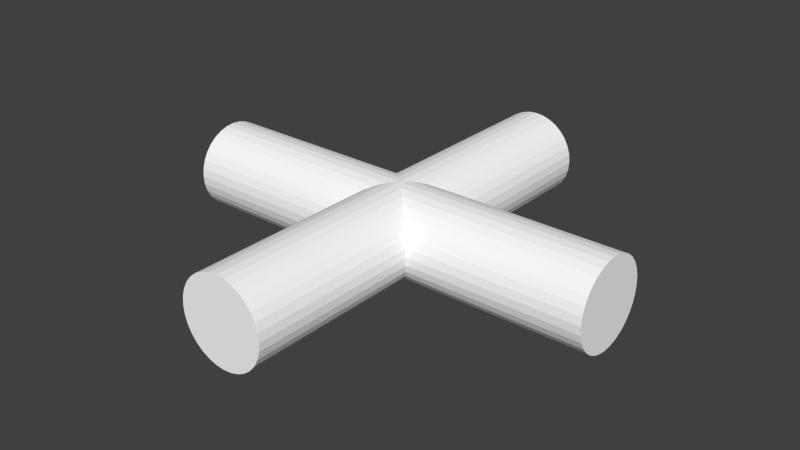 # Source: joint.blend  (saved by Blender 2.65.0; exported with 4.5.12 LTS)
import bpy
from mathutils import Matrix  # noqa: F401  (used for matrix-valued properties, if any)

bpy.ops.wm.read_factory_settings(use_empty=True)
scene = bpy.context.scene
scene.name = 'Scene'

# ---- collections
col_collection_1 = bpy.data.collections.new('Collection 1'); scene.collection.children.link(col_collection_1)

# ---- materials (node trees are filled in below, after node groups)
mat_metal = bpy.data.materials.new('Metal')
mat_metal.alpha_threshold = 0.0
mat_metal.use_transparent_shadow = False
mat_metal.diffuse_color = (1.0, 1.0, 1.0, 1.0)
mat_metal.specular_color = (1.0, 0.75, 1.0)
mat_metal.roughness = 0.5
mat_metal.specular_intensity = 0.25
mat_metal.line_color = (0.0, 0.0, 0.0, 1.0)

# ---- material node trees

# ---- world
world_world = bpy.data.worlds.new('World'); scene.world = world_world
world_world.color = (0.05088, 0.05088, 0.05088)
world_world.use_sun_shadow = False
world_world.sun_shadow_jitter_overblur = 0.0
world_world.cycles.sampling_method = 'MANUAL'
world_world.cycles.sample_map_resolution = 256

# ---- meshes
me_cylinder_001 = bpy.data.meshes.new('Cylinder.001')
me_cylinder_001.from_pydata([(-1.166e-16, 0.5, -0.1), (0.01951, 0.5, -0.09808), (0.03827, 0.5, -0.09239), (0.05556, 0.5, -0.08315), (0.07071, 0.5, -0.07071), (0.08315, 0.5, -0.05556), (0.09239, 0.5, -0.03827), (0.09808, 0.5, -0.01951), (0.1, 0.5, 5.96e-08), (0.09808, 0.5, 0.01951), (0.09239, 0.5, 0.03827), (0.08315, 0.5, 0.05556), (0.07071, 0.5, 0.07071), (0.05556, 0.5, 0.08315), (0.03827, 0.5, 0.09239), (0.01951, 0.5, 0.09808), (-3.258e-08, 0.5, 0.1), (-0.01951, 0.5, 0.09808), (-0.03827, 0.5, 0.09239), (-0.05556, 0.5, 0.08315), (-0.01951, -0.5, 0.09808), (-3.258e-08, -0.5, 0.1), (0.01951, -0.5, 0.09808), (0.03827, -0.5, 0.09239), (0.05556, -0.5, 0.08315), (0.07071, -0.5, 0.07071), (0.08315, -0.5, 0.05556), (0.09239, -0.5, 0.03827), (0.09808, -0.5, 0.01951), (0.1, -0.5, -5.96e-08), (0.09808, -0.5, -0.01951), (0.09239, -0.5, -0.03827), (-1.629e-08, 0.5, 5.96e-08), (0.08315, -0.5, -0.05556), (0.07071, -0.5, -0.07071), (0.05556, -0.5, -0.08315), (0.03827, -0.5, -0.09239), (-0.07071, 0.5, 0.07071), (-0.08315, 0.5, 0.05556), (-0.09239, 0.5, 0.03827), (-0.09808, 0.5, 0.01951), (-0.1, 0.5, 5.96e-08), (-0.09808, 0.5, -0.01951), (-0.09239, 0.5, -0.03827), (-0.08315, 0.5, -0.05556), (-0.07071, 0.5, -0.07071), (-0.05556, 0.5, -0.08315), (-0.03827, 0.5, -0.09239), (-0.01951, 0.5, -0.09808), (0.01951, -0.5, -0.09808), (1.61e-16, -0.5, -0.1), (-0.03827, -0.5, 0.09239), (-0.05556, -0.5, 0.08315), (-1.629e-08, -0.5, -5.96e-08), (-0.07071, -0.5, 0.07071), (-0.08315, -0.5, 0.05556), (-0.09239, -0.5, 0.03827), (-0.09808, -0.5, 0.01951), (-0.1, -0.5, 0.0), (-0.09808, -0.5, -0.01951), (-0.09239, -0.5, -0.03827), (-0.08315, -0.5, -0.05556), (-0.07071, -0.5, -0.07071), (-0.05556, -0.5, -0.08315), (-0.03827, -0.5, -0.09239), (-0.01951, -0.5, -0.09808), (0.5, 6.706e-08, -0.1), (0.5, -0.01951, -0.09808), (0.5, -0.03827, -0.09239), (0.5, -0.05556, -0.08315), (0.5, -0.07071, -0.07071), (0.5, -0.08315, -0.05556), (0.5, -0.09239, -0.03827), (0.5, -0.09808, -0.01951), (0.5, -0.1, -1.118e-07), (0.5, -0.09808, 0.01951), (0.5, -0.09239, 0.03827), (0.5, -0.08315, 0.05556), (0.5, -0.07071, 0.07071), (0.5, -0.05556, 0.08315), (0.5, -0.03827, 0.09239), (0.5, -0.01951, 0.09808), (0.5, 5.215e-08, 0.1), (0.5, 0.01951, 0.09808), (0.5, 0.03827, 0.09239), (0.5, 0.05556, 0.08315), (-0.5, 0.01951, 0.09808), (-0.5, -7.451e-09, 0.1), (-0.5, -0.01951, 0.09808), (-0.5, -0.03827, 0.09239), (-0.5, -0.05556, 0.08315), (-0.5, -0.07071, 0.07071), (-0.5, -0.08315, 0.05556), (-0.5, -0.09239, 0.03827), (-0.5, -0.09808, 0.01951), (-0.5, -0.1, 5.215e-08), (-0.5, -0.09808, -0.01951), (-0.5, -0.09239, -0.03827), (0.5, 5.96e-08, -8.397e-08), (-0.5, -0.08315, -0.05556), (-0.5, -0.07071, -0.07071), (-0.5, -0.05556, -0.08315), (-0.5, -0.03827, -0.09239), (0.5, 0.07071, 0.07071), (0.5, 0.08315, 0.05556), (0.5, 0.09239, 0.03827), (0.5, 0.09808, 0.01951), (0.5, 0.1, -3.725e-08), (0.5, 0.09808, -0.01951), (0.5, 0.09239, -0.03827), (0.5, 0.08315, -0.05556), (0.5, 0.07071, -0.07071), (0.5, 0.05556, -0.08315), (0.5, 0.03827, -0.09239), (0.5, 0.01951, -0.09808), (-0.5, -0.01951, -0.09808), (-0.5, -5.215e-08, -0.1), (-0.5, 0.03827, 0.09239), (-0.5, 0.05556, 0.08315), (-0.5, -5.96e-08, 8.397e-08), (-0.5, 0.07071, 0.07071), (-0.5, 0.08315, 0.05556), (-0.5, 0.09239, 0.03827), (-0.5, 0.09808, 0.01951), (-0.5, 0.1, 1.267e-07), (-0.5, 0.09808, -0.01951), (-0.5, 0.09239, -0.03827), (-0.5, 0.08315, -0.05556), (-0.5, 0.07071, -0.07071), (-0.5, 0.05556, -0.08315), (-0.5, 0.03827, -0.09239), (-0.5, 0.01951, -0.09808)], [], [(53, 52, 54), (53, 54, 55), (53, 55, 56), (53, 56, 57), (53, 57, 58), (53, 58, 59), (53, 59, 60), (53, 60, 61), (53, 61, 62), (53, 62, 63), (53, 63, 64), (32, 15, 14), (53, 65, 50), (53, 64, 65), (32, 16, 15), (32, 14, 13), (32, 13, 12), (32, 12, 11), (32, 11, 10), (32, 10, 9), (32, 9, 8), (32, 8, 7), (32, 7, 6), (32, 6, 5), (32, 5, 4), (32, 4, 3), (32, 3, 2), (32, 2, 1), (32, 1, 0), (53, 50, 49), (53, 49, 36), (53, 36, 35), (53, 35, 34), (53, 34, 33), (53, 33, 31), (53, 31, 30), (53, 30, 29), (53, 29, 28), (53, 28, 27), (53, 27, 26), (53, 26, 25), (53, 25, 24), (53, 24, 23), (53, 22, 21), (53, 23, 22), (32, 48, 47), (32, 0, 48), (32, 47, 46), (32, 46, 45), (32, 45, 44), (32, 44, 43), (32, 43, 42), (32, 42, 41), (32, 41, 40), (32, 40, 39), (32, 39, 38), (32, 38, 37), (32, 37, 19), (32, 19, 18), (32, 18, 17), (32, 17, 16), (53, 51, 52), (53, 20, 51), (53, 21, 20), (50, 0, 1, 49), (49, 1, 2, 36), (36, 2, 3, 35), (35, 3, 4, 34), (34, 4, 5, 33), (33, 5, 6, 31), (31, 6, 7, 30), (30, 7, 8, 29), (29, 8, 9, 28), (28, 9, 10, 27), (27, 10, 11, 26), (26, 11, 12, 25), (25, 12, 13, 24), (24, 13, 14, 23), (23, 14, 15, 22), (22, 15, 16, 21), (21, 16, 17, 20), (20, 17, 18, 51), (51, 18, 19, 52), (52, 19, 37, 54), (54, 37, 38, 55), (55, 38, 39, 56), (56, 39, 40, 57), (57, 40, 41, 58), (58, 41, 42, 59), (59, 42, 43, 60), (60, 43, 44, 61), (61, 44, 45, 62), (62, 45, 46, 63), (63, 46, 47, 64), (65, 48, 0, 50), (64, 47, 48, 65), (119, 118, 120), (119, 120, 121), (119, 121, 122), (119, 122, 123), (119, 123, 124), (119, 124, 125), (119, 125, 126), (119, 126, 127), (119, 127, 128), (119, 128, 129), (119, 129, 130), (98, 81, 80), (119, 131, 116), (119, 130, 131), (98, 82, 81), (98, 80, 79), (98, 79, 78), (98, 78, 77), (98, 77, 76), (98, 76, 75), (98, 75, 74), (98, 74, 73), (98, 73, 72), (98, 72, 71), (98, 71, 70), (98, 70, 69), (98, 69, 68), (98, 68, 67), (98, 67, 66), (119, 116, 115), (119, 115, 102), (119, 102, 101), (119, 101, 100), (119, 100, 99), (119, 99, 97), (119, 97, 96), (119, 96, 95), (119, 95, 94), (119, 94, 93), (119, 93, 92), (119, 92, 91), (119, 91, 90), (119, 90, 89), (119, 88, 87), (119, 89, 88), (98, 114, 113), (98, 66, 114), (98, 113, 112), (98, 112, 111), (98, 111, 110), (98, 110, 109), (98, 109, 108), (98, 108, 107), (98, 107, 106), (98, 106, 105), (98, 105, 104), (98, 104, 103), (98, 103, 85), (98, 85, 84), (98, 84, 83), (98, 83, 82), (119, 117, 118), (119, 86, 117), (119, 87, 86), (116, 66, 67, 115), (115, 67, 68, 102), (102, 68, 69, 101), (101, 69, 70, 100), (100, 70, 71, 99), (99, 71, 72, 97), (97, 72, 73, 96), (96, 73, 74, 95), (95, 74, 75, 94), (94, 75, 76, 93), (93, 76, 77, 92), (92, 77, 78, 91), (91, 78, 79, 90), (90, 79, 80, 89), (89, 80, 81, 88), (88, 81, 82, 87), (87, 82, 83, 86), (86, 83, 84, 117), (117, 84, 85, 118), (118, 85, 103, 120), (120, 103, 104, 121), (121, 104, 105, 122), (122, 105, 106, 123), (123, 106, 107, 124), (124, 107, 108, 125), (125, 108, 109, 126), (126, 109, 110, 127), (127, 110, 111, 128), (128, 111, 112, 129), (129, 112, 113, 130), (131, 114, 66, 116), (130, 113, 114, 131)])
_uv = me_cylinder_001.uv_layers.new(name='UVMap')
_uv.uv.foreach_set('vector', [0.5, 0.5, 0.2222, 0.08427, 0.1464, 0.1464, 0.5, 0.5, 0.1464, 0.1464, 0.08427, 0.2222, 0.5, 0.5, 0.08427, 0.2222, 0.03806, 0.3087, 0.5, 0.5, 0.03806, 0.3087, 0.009607, 0.4025, 0.5, 0.5, 0.009607, 0.4025, 0.0, 0.5, 0.5, 0.5, 0.0, 0.5, 0.009607, 0.5975, 0.5, 0.5, 0.009607, 0.5975, 0.03806, 0.6913, 0.5, 0.5, 0.03806, 0.6913, 0.08427, 0.7778, 0.5, 0.5, 0.08427, 0.7778, 0.1464, 0.8536, 0.5, 0.5, 0.1464, 0.8536, 0.2222, 0.9157, 0.5, 0.5, 0.2222, 0.9157, 0.3087, 0.9619, 0.5, 0.5, 0.5975, 0.009607, 0.6913, 0.03806, 0.5, 0.5, 0.4025, 0.9904, 0.5, 1.0, 0.5, 0.5, 0.3087, 0.9619, 0.4025, 0.9904, 0.5, 0.5, 0.5, 0.0, 0.5975, 0.009607, 0.5, 0.5, 0.6913, 0.03806, 0.7778, 0.08427, 0.5, 0.5, 0.7778, 0.08427, 0.8536, 0.1464, 0.5, 0.5, 0.8536, 0.1464, 0.9157, 0.2222, 0.5, 0.5, 0.9157, 0.2222, 0.9619, 0.3087, 0.5, 0.5, 0.9619, 0.3087, 0.9904, 0.4025, 0.5, 0.5, 0.9904, 0.4025, 1.0, 0.5, 0.5, 0.5, 1.0, 0.5, 0.9904, 0.5975, 0.5, 0.5, 0.9904, 0.5975, 0.9619, 0.6913, 0.5, 0.5, 0.9619, 0.6913, 0.9157, 0.7778, 0.5, 0.5, 0.9157, 0.7778, 0.8536, 0.8536, 0.5, 0.5, 0.8536, 0.8536, 0.7778, 0.9157, 0.5, 0.5, 0.7778, 0.9157, 0.6913, 0.9619, 0.5, 0.5, 0.6913, 0.9619, 0.5975, 0.9904, 0.5, 0.5, 0.5975, 0.9904, 0.5, 1.0, 0.5, 0.5, 0.5, 1.0, 0.5975, 0.9904, 0.5, 0.5, 0.5975, 0.9904, 0.6913, 0.9619, 0.5, 0.5, 0.6913, 0.9619, 0.7778, 0.9157, 0.5, 0.5, 0.7778, 0.9157, 0.8536, 0.8536, 0.5, 0.5, 0.8536, 0.8536, 0.9157, 0.7778, 0.5, 0.5, 0.9157, 0.7778, 0.9619, 0.6913, 0.5, 0.5, 0.9619, 0.6913, 0.9904, 0.5975, 0.5, 0.5, 0.9904, 0.5975, 1.0, 0.5, 0.5, 0.5, 1.0, 0.5, 0.9904, 0.4025, 0.5, 0.5, 0.9904, 0.4025, 0.9619, 0.3087, 0.5, 0.5, 0.9619, 0.3087, 0.9157, 0.2222, 0.5, 0.5, 0.9157, 0.2222, 0.8536, 0.1464, 0.5, 0.5, 0.8536, 0.1464, 0.7778, 0.08427, 0.5, 0.5, 0.7778, 0.08427, 0.6913, 0.03806, 0.5, 0.5, 0.5975, 0.009607, 0.5, 0.0, 0.5, 0.5, 0.6913, 0.03806, 0.5975, 0.009607, 0.5, 0.5, 0.4025, 0.9904, 0.3087, 0.9619, 0.5, 0.5, 0.5, 1.0, 0.4025, 0.9904, 0.5, 0.5, 0.3087, 0.9619, 0.2222, 0.9157, 0.5, 0.5, 0.2222, 0.9157, 0.1464, 0.8536, 0.5, 0.5, 0.1464, 0.8536, 0.08427, 0.7778, 0.5, 0.5, 0.08427, 0.7778, 0.03806, 0.6913, 0.5, 0.5, 0.03806, 0.6913, 0.009607, 0.5975, 0.5, 0.5, 0.009607, 0.5975, 0.0, 0.5, 0.5, 0.5, 0.0, 0.5, 0.009607, 0.4025, 0.5, 0.5, 0.009607, 0.4025, 0.03806, 0.3087, 0.5, 0.5, 0.03806, 0.3087, 0.08427, 0.2222, 0.5, 0.5, 0.08427, 0.2222, 0.1464, 0.1464, 0.5, 0.5, 0.1464, 0.1464, 0.2222, 0.08427, 0.5, 0.5, 0.2222, 0.08427, 0.3087, 0.03806, 0.5, 0.5, 0.3087, 0.03806, 0.4025, 0.009607, 0.5, 0.5, 0.4025, 0.009607, 0.5, 0.0, 0.5, 0.5, 0.3087, 0.03806, 0.2222, 0.08427, 0.5, 0.5, 0.4025, 0.009607, 0.3087, 0.03806, 0.5, 0.5, 0.5, 0.0, 0.4025, 0.009607, 0.75, 0.0, 0.75, 1.0, 0.7188, 1.0, 0.7188, 0.0, 0.7188, 0.0, 0.7188, 1.0, 0.6875, 1.0, 0.6875, 0.0, 0.6875, 0.0, 0.6875, 1.0, 0.6562, 1.0, 0.6562, 0.0, 0.6562, 0.0, 0.6562, 1.0, 0.625, 1.0, 0.625, 0.0, 0.625, 0.0, 0.625, 1.0, 0.5938, 1.0, 0.5938, 0.0, 0.5938, 0.0, 0.5938, 1.0, 0.5625, 1.0, 0.5625, 0.0, 0.5625, 0.0, 0.5625, 1.0, 0.5312, 1.0, 0.5312, 0.0, 0.5312, 0.0, 0.5312, 1.0, 0.5, 1.0, 0.5, 0.0, 0.5, 0.0, 0.5, 1.0, 0.4688, 1.0, 0.4688, 0.0, 0.4688, 0.0, 0.4688, 1.0, 0.4375, 1.0, 0.4375, 0.0, 0.4375, 0.0, 0.4375, 1.0, 0.4063, 1.0, 0.4063, 0.0, 0.4063, 0.0, 0.4063, 1.0, 0.375, 1.0, 0.375, 0.0, 0.375, 0.0, 0.375, 1.0, 0.3438, 1.0, 0.3438, 0.0, 0.3438, 0.0, 0.3438, 1.0, 0.3125, 1.0, 0.3125, 0.0, 0.3125, 0.0, 0.3125, 1.0, 0.2812, 1.0, 0.2812, 0.0, 0.2812, 0.0, 0.2812, 1.0, 0.25, 1.0, 0.25, 0.0, 0.25, 0.0, 0.25, 1.0, 0.2187, 1.0, 0.2187, 0.0, 0.2187, 0.0, 0.2187, 1.0, 0.1875, 1.0, 0.1875, 0.0, 0.1875, 0.0, 0.1875, 1.0, 0.1562, 1.0, 0.1562, 0.0, 0.1562, 0.0, 0.1562, 1.0, 0.125, 1.0, 0.125, 0.0, 0.125, 0.0, 0.125, 1.0, 0.09375, 1.0, 0.09375, 0.0, 0.09375, 0.0, 0.09375, 1.0, 0.0625, 1.0, 0.0625, 0.0, 0.0625, 0.0, 0.0625, 1.0, 0.03125, 1.0, 0.03125, 0.0, 0.03125, 0.0, 0.03125, 1.0, 0.0, 1.0, 0.0, 0.0, 1.0, 0.0, 1.0, 1.0, 0.9688, 1.0, 0.9688, 0.0, 0.9688, 0.0, 0.9688, 1.0, 0.9375, 1.0, 0.9375, 0.0, 0.9375, 0.0, 0.9375, 1.0, 0.9063, 1.0, 0.9063, 0.0, 0.9063, 0.0, 0.9063, 1.0, 0.875, 1.0, 0.875, 0.0, 0.875, 0.0, 0.875, 1.0, 0.8438, 1.0, 0.8438, 0.0, 0.8438, 0.0, 0.8438, 1.0, 0.8125, 1.0, 0.8125, 0.0, 0.7813, 0.0, 0.7813, 1.0, 0.75, 1.0, 0.75, 0.0, 0.8125, 0.0, 0.8125, 1.0, 0.7813, 1.0, 0.7813, 0.0, 0.5, 0.5, 0.2222, 0.08427, 0.1464, 0.1464, 0.5, 0.5, 0.1464, 0.1464, 0.08427, 0.2222, 0.5, 0.5, 0.08427, 0.2222, 0.03806, 0.3087, 0.5, 0.5, 0.03806, 0.3087, 0.009607, 0.4025, 0.5, 0.5, 0.009607, 0.4025, 0.0, 0.5, 0.5, 0.5, 0.0, 0.5, 0.009607, 0.5975, 0.5, 0.5, 0.009607, 0.5975, 0.03806, 0.6913, 0.5, 0.5, 0.03806, 0.6913, 0.08427, 0.7778, 0.5, 0.5, 0.08427, 0.7778, 0.1464, 0.8536, 0.5, 0.5, 0.1464, 0.8536, 0.2222, 0.9157, 0.5, 0.5, 0.2222, 0.9157, 0.3087, 0.9619, 0.5, 0.5, 0.5975, 0.009607, 0.6913, 0.03806, 0.5, 0.5, 0.4025, 0.9904, 0.5, 1.0, 0.5, 0.5, 0.3087, 0.9619, 0.4025, 0.9904, 0.5, 0.5, 0.5, 0.0, 0.5975, 0.009607, 0.5, 0.5, 0.6913, 0.03806, 0.7778, 0.08427, 0.5, 0.5, 0.7778, 0.08427, 0.8536, 0.1464, 0.5, 0.5, 0.8536, 0.1464, 0.9157, 0.2222, 0.5, 0.5, 0.9157, 0.2222, 0.9619, 0.3087, 0.5, 0.5, 0.9619, 0.3087, 0.9904, 0.4025, 0.5, 0.5, 0.9904, 0.4025, 1.0, 0.5, 0.5, 0.5, 1.0, 0.5, 0.9904, 0.5975, 0.5, 0.5, 0.9904, 0.5975, 0.9619, 0.6913, 0.5, 0.5, 0.9619, 0.6913, 0.9157, 0.7778, 0.5, 0.5, 0.9157, 0.7778, 0.8536, 0.8536, 0.5, 0.5, 0.8536, 0.8536, 0.7778, 0.9157, 0.5, 0.5, 0.7778, 0.9157, 0.6913, 0.9619, 0.5, 0.5, 0.6913, 0.9619, 0.5975, 0.9904, 0.5, 0.5, 0.5975, 0.9904, 0.5, 1.0, 0.5, 0.5, 0.5, 1.0, 0.5975, 0.9904, 0.5, 0.5, 0.5975, 0.9904, 0.6913, 0.9619, 0.5, 0.5, 0.6913, 0.9619, 0.7778, 0.9157, 0.5, 0.5, 0.7778, 0.9157, 0.8536, 0.8536, 0.5, 0.5, 0.8536, 0.8536, 0.9157, 0.7778, 0.5, 0.5, 0.9157, 0.7778, 0.9619, 0.6913, 0.5, 0.5, 0.9619, 0.6913, 0.9904, 0.5975, 0.5, 0.5, 0.9904, 0.5975, 1.0, 0.5, 0.5, 0.5, 1.0, 0.5, 0.9904, 0.4025, 0.5, 0.5, 0.9904, 0.4025, 0.9619, 0.3087, 0.5, 0.5, 0.9619, 0.3087, 0.9157, 0.2222, 0.5, 0.5, 0.9157, 0.2222, 0.8536, 0.1464, 0.5, 0.5, 0.8536, 0.1464, 0.7778, 0.08427, 0.5, 0.5, 0.7778, 0.08427, 0.6913, 0.03806, 0.5, 0.5, 0.5975, 0.009607, 0.5, 0.0, 0.5, 0.5, 0.6913, 0.03806, 0.5975, 0.009607, 0.5, 0.5, 0.4025, 0.9904, 0.3087, 0.9619, 0.5, 0.5, 0.5, 1.0, 0.4025, 0.9904, 0.5, 0.5, 0.3087, 0.9619, 0.2222, 0.9157, 0.5, 0.5, 0.2222, 0.9157, 0.1464, 0.8536, 0.5, 0.5, 0.1464, 0.8536, 0.08427, 0.7778, 0.5, 0.5, 0.08427, 0.7778, 0.03806, 0.6913, 0.5, 0.5, 0.03806, 0.6913, 0.009607, 0.5975, 0.5, 0.5, 0.009607, 0.5975, 0.0, 0.5, 0.5, 0.5, 0.0, 0.5, 0.009607, 0.4025, 0.5, 0.5, 0.009607, 0.4025, 0.03806, 0.3087, 0.5, 0.5, 0.03806, 0.3087, 0.08427, 0.2222, 0.5, 0.5, 0.08427, 0.2222, 0.1464, 0.1464, 0.5, 0.5, 0.1464, 0.1464, 0.2222, 0.08427, 0.5, 0.5, 0.2222, 0.08427, 0.3087, 0.03806, 0.5, 0.5, 0.3087, 0.03806, 0.4025, 0.009607, 0.5, 0.5, 0.4025, 0.009607, 0.5, 0.0, 0.5, 0.5, 0.3087, 0.03806, 0.2222, 0.08427, 0.5, 0.5, 0.4025, 0.009607, 0.3087, 0.03806, 0.5, 0.5, 0.5, 0.0, 0.4025, 0.009607, 0.75, 0.0, 0.75, 1.0, 0.7188, 1.0, 0.7188, 0.0, 0.7188, 0.0, 0.7188, 1.0, 0.6875, 1.0, 0.6875, 0.0, 0.6875, 0.0, 0.6875, 1.0, 0.6562, 1.0, 0.6562, 0.0, 0.6562, 0.0, 0.6562, 1.0, 0.625, 1.0, 0.625, 0.0, 0.625, 0.0, 0.625, 1.0, 0.5938, 1.0, 0.5938, 0.0, 0.5938, 0.0, 0.5938, 1.0, 0.5625, 1.0, 0.5625, 0.0, 0.5625, 0.0, 0.5625, 1.0, 0.5312, 1.0, 0.5312, 0.0, 0.5312, 0.0, 0.5312, 1.0, 0.5, 1.0, 0.5, 0.0, 0.5, 0.0, 0.5, 1.0, 0.4688, 1.0, 0.4688, 0.0, 0.4688, 0.0, 0.4688, 1.0, 0.4375, 1.0, 0.4375, 0.0, 0.4375, 0.0, 0.4375, 1.0, 0.4063, 1.0, 0.4063, 0.0, 0.4063, 0.0, 0.4063, 1.0, 0.375, 1.0, 0.375, 0.0, 0.375, 0.0, 0.375, 1.0, 0.3438, 1.0, 0.3438, 0.0, 0.3438, 0.0, 0.3438, 1.0, 0.3125, 1.0, 0.3125, 0.0, 0.3125, 0.0, 0.3125, 1.0, 0.2812, 1.0, 0.2812, 0.0, 0.2812, 0.0, 0.2812, 1.0, 0.25, 1.0, 0.25, 0.0, 0.25, 0.0, 0.25, 1.0, 0.2187, 1.0, 0.2187, 0.0, 0.2187, 0.0, 0.2187, 1.0, 0.1875, 1.0, 0.1875, 0.0, 0.1875, 0.0, 0.1875, 1.0, 0.1562, 1.0, 0.1562, 0.0, 0.1562, 0.0, 0.1562, 1.0, 0.125, 1.0, 0.125, 0.0, 0.125, 0.0, 0.125, 1.0, 0.09375, 1.0, 0.09375, 0.0, 0.09375, 0.0, 0.09375, 1.0, 0.0625, 1.0, 0.0625, 0.0, 0.0625, 0.0, 0.0625, 1.0, 0.03125, 1.0, 0.03125, 0.0, 0.03125, 0.0, 0.03125, 1.0, 0.0, 1.0, 0.0, 0.0, 1.0, 0.0, 1.0, 1.0, 0.9688, 1.0, 0.9688, 0.0, 0.9688, 0.0, 0.9688, 1.0, 0.9375, 1.0, 0.9375, 0.0, 0.9375, 0.0, 0.9375, 1.0, 0.9063, 1.0, 0.9063, 0.0, 0.9063, 0.0, 0.9063, 1.0, 0.875, 1.0, 0.875, 0.0, 0.875, 0.0, 0.875, 1.0, 0.8438, 1.0, 0.8438, 0.0, 0.8438, 0.0, 0.8438, 1.0, 0.8125, 1.0, 0.8125, 0.0, 0.7813, 0.0, 0.7813, 1.0, 0.75, 1.0, 0.75, 0.0, 0.8125, 0.0, 0.8125, 1.0, 0.7813, 1.0, 0.7813, 0.0])
me_cylinder_001.materials.append(mat_metal)
me_cylinder_001.use_remesh_preserve_volume = False
me_cylinder_001.use_remesh_preserve_attributes = False
me_cylinder_001.use_mirror_vertex_groups = False
me_cylinder_001.update()

# ---- objects
ob_cylinder = bpy.data.objects.new('Cylinder', me_cylinder_001)

# ---- transforms, parenting, visibility, modifiers, constraints
ob_cylinder.location = (0.0, 0.0, 0.0)
ob_cylinder.lineart.crease_threshold = 0.0

# ---- collection membership
col_collection_1.objects.link(ob_cylinder)

# ---- scene / render settings (as saved in the file)
scene.frame_start = 1; scene.frame_end = 250; scene.frame_set(1)
scene.render.engine = 'BLENDER_EEVEE_NEXT'
scene.render.image_settings.color_mode = 'RGB'
scene.render.image_settings.compression = 90
scene.render.dither_intensity = 0.0
scene.render.bake_margin = 2
scene.render.bake_bias = 0.0
scene.cycles.use_denoising = False
scene.cycles.samples = 10
scene.cycles.sampling_pattern = 'TABULATED_SOBOL'
scene.cycles.light_sampling_threshold = 0.0
scene.cycles.use_adaptive_sampling = False
scene.cycles.use_light_tree = False
scene.cycles.blur_glossy = 0.0
scene.cycles.volume_bounces = 1
scene.cycles.pixel_filter_type = 'GAUSSIAN'
scene.cycles.sample_clamp_indirect = 0.0
scene.view_settings.view_transform = 'Standard'
bpy.context.view_layer.update()

# ---- added for rendering (the .blend has no active camera and no usable light): camera, sun
cam_auto = bpy.data.cameras.new('AutoCamera')
cam_auto.lens = 50.0
cam_auto.sensor_width = 36.0
cam_auto.clip_end = 1000.0
ob_auto_camera = bpy.data.objects.new('AutoCamera', cam_auto)
scene.collection.objects.link(ob_auto_camera)
ob_auto_camera.location = (1.32149, -1.58578, 1.05719)
ob_auto_camera.rotation_euler = (1.09748, -7.21219e-08, 0.694738)
scene.camera = ob_auto_camera
light_auto_sun = bpy.data.lights.new('AutoSun', 'SUN')
light_auto_sun.energy = 3.0
light_auto_sun.angle = 0.0523599
ob_auto_sun = bpy.data.objects.new('AutoSun', light_auto_sun)
scene.collection.objects.link(ob_auto_sun)
ob_auto_sun.rotation_euler = (0.872665, 0.174533, 0.523599)
bpy.context.view_layer.update()
